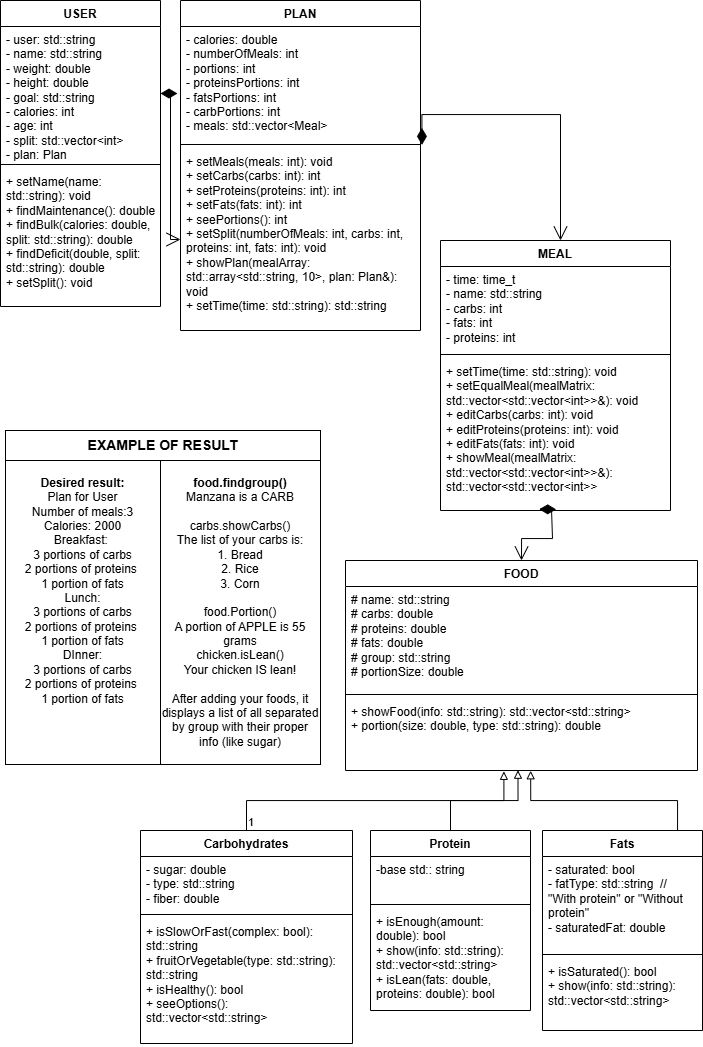

The diagram above was exported from draw.io. Its source (the exported page's mxGraphModel, read from the mxfile embedded in the PNG):
<mxGraphModel dx="1226" dy="625" grid="1" gridSize="10" guides="1" tooltips="1" connect="1" arrows="1" fold="1" page="1" pageScale="1" pageWidth="827" pageHeight="1169" background="#ffffff" math="0" shadow="0">
  <root>
    <mxCell id="WIyWlLk6GJQsqaUBKTNV-0" />
    <mxCell id="WIyWlLk6GJQsqaUBKTNV-1" parent="WIyWlLk6GJQsqaUBKTNV-0" />
    <mxCell id="FMY4L4mqXI822YV7hPnj-9" value="MEAL" style="swimlane;fontStyle=1;align=center;verticalAlign=top;childLayout=stackLayout;horizontal=1;startSize=26;horizontalStack=0;resizeParent=1;resizeParentMax=0;resizeLast=0;collapsible=1;marginBottom=0;whiteSpace=wrap;html=1;" parent="WIyWlLk6GJQsqaUBKTNV-1" vertex="1">
      <mxGeometry x="500" y="300" width="230" height="270" as="geometry" />
    </mxCell>
    <mxCell id="FMY4L4mqXI822YV7hPnj-10" value="&lt;div&gt;&lt;div&gt;- time: time_t&lt;/div&gt;&lt;div&gt;- name: std::string&lt;/div&gt;&lt;div&gt;- carbs: int&lt;/div&gt;&lt;div&gt;- fats: int&lt;/div&gt;&lt;div&gt;- proteins: int&lt;/div&gt;&lt;/div&gt;" style="text;strokeColor=none;fillColor=none;align=left;verticalAlign=top;spacingLeft=4;spacingRight=4;overflow=hidden;rotatable=0;points=[[0,0.5],[1,0.5]];portConstraint=eastwest;whiteSpace=wrap;html=1;" parent="FMY4L4mqXI822YV7hPnj-9" vertex="1">
      <mxGeometry y="26" width="230" height="84" as="geometry" />
    </mxCell>
    <mxCell id="FMY4L4mqXI822YV7hPnj-11" value="" style="line;strokeWidth=1;fillColor=none;align=left;verticalAlign=middle;spacingTop=-1;spacingLeft=3;spacingRight=3;rotatable=0;labelPosition=right;points=[];portConstraint=eastwest;strokeColor=inherit;" parent="FMY4L4mqXI822YV7hPnj-9" vertex="1">
      <mxGeometry y="110" width="230" height="8" as="geometry" />
    </mxCell>
    <mxCell id="FMY4L4mqXI822YV7hPnj-12" value="&lt;div&gt;+ setTime(time: std::string): void&lt;/div&gt;&lt;div&gt;+ setEqualMeal(mealMatrix: std::vector&amp;lt;std::vector&amp;lt;int&amp;gt;&amp;gt;&amp;amp;): void&lt;/div&gt;&lt;div&gt;+ editCarbs(carbs: int): void&lt;/div&gt;&lt;div&gt;+ editProteins(proteins: int): void&lt;/div&gt;&lt;div&gt;+ editFats(fats: int): void&lt;/div&gt;&lt;div&gt;+ showMeal(mealMatrix: std::vector&amp;lt;std::vector&amp;lt;int&amp;gt;&amp;gt;&amp;amp;): std::vector&amp;lt;std::vector&amp;lt;int&amp;gt;&amp;gt;&lt;/div&gt;" style="text;strokeColor=none;fillColor=none;align=left;verticalAlign=top;spacingLeft=4;spacingRight=4;overflow=hidden;rotatable=0;points=[[0,0.5],[1,0.5]];portConstraint=eastwest;whiteSpace=wrap;html=1;" parent="FMY4L4mqXI822YV7hPnj-9" vertex="1">
      <mxGeometry y="118" width="230" height="152" as="geometry" />
    </mxCell>
    <mxCell id="FMY4L4mqXI822YV7hPnj-13" value="PLAN" style="swimlane;fontStyle=1;align=center;verticalAlign=top;childLayout=stackLayout;horizontal=1;startSize=26;horizontalStack=0;resizeParent=1;resizeParentMax=0;resizeLast=0;collapsible=1;marginBottom=0;whiteSpace=wrap;html=1;" parent="WIyWlLk6GJQsqaUBKTNV-1" vertex="1">
      <mxGeometry x="240" y="60" width="240" height="330" as="geometry" />
    </mxCell>
    <mxCell id="FMY4L4mqXI822YV7hPnj-14" value="- calories: &lt;span class=&quot;hljs-type&quot;&gt;double&lt;/span&gt;&amp;nbsp;&lt;div&gt;- numberOfMeals: &lt;span class=&quot;hljs-type&quot;&gt;int&lt;/span&gt;&amp;nbsp;&lt;/div&gt;&lt;div&gt;- portions: &lt;span class=&quot;hljs-type&quot;&gt;int&lt;/span&gt;&amp;nbsp;&lt;/div&gt;&lt;div&gt;- proteinsPortions: &lt;span class=&quot;hljs-type&quot;&gt;int&lt;/span&gt;&amp;nbsp;&lt;/div&gt;&lt;div&gt;- fatsPortions: &lt;span class=&quot;hljs-type&quot;&gt;int&lt;/span&gt;&amp;nbsp;&lt;/div&gt;&lt;div&gt;- carbPortions: int&lt;/div&gt;&lt;div&gt;- meals: std::vector&amp;lt;Meal&amp;gt;&lt;/div&gt;" style="text;strokeColor=none;fillColor=none;align=left;verticalAlign=top;spacingLeft=4;spacingRight=4;overflow=hidden;rotatable=0;points=[[0,0.5],[1,0.5]];portConstraint=eastwest;whiteSpace=wrap;html=1;" parent="FMY4L4mqXI822YV7hPnj-13" vertex="1">
      <mxGeometry y="26" width="240" height="114" as="geometry" />
    </mxCell>
    <mxCell id="FMY4L4mqXI822YV7hPnj-15" value="" style="line;strokeWidth=1;fillColor=none;align=left;verticalAlign=middle;spacingTop=-1;spacingLeft=3;spacingRight=3;rotatable=0;labelPosition=right;points=[];portConstraint=eastwest;strokeColor=inherit;" parent="FMY4L4mqXI822YV7hPnj-13" vertex="1">
      <mxGeometry y="140" width="240" height="8" as="geometry" />
    </mxCell>
    <mxCell id="FMY4L4mqXI822YV7hPnj-16" value="&lt;div&gt;+ setMeals(meals: int): void&lt;/div&gt;&lt;div&gt;+ setCarbs(carbs: int): int&lt;/div&gt;&lt;div&gt;+ setProteins(proteins: int): int&lt;/div&gt;&lt;div&gt;+ setFats(fats: int): int&lt;/div&gt;&lt;div&gt;+ seePortions(): int&lt;/div&gt;&lt;div&gt;+ setSplit(numberOfMeals: int, carbs: int, proteins: int, fats: int): void&lt;/div&gt;&lt;div&gt;+ showPlan(mealArray: std::array&amp;lt;std::string, 10&amp;gt;, plan: Plan&amp;amp;): void&lt;/div&gt;&lt;div&gt;+ setTime(time: std::string): std::string&lt;/div&gt;" style="text;strokeColor=none;fillColor=none;align=left;verticalAlign=top;spacingLeft=4;spacingRight=4;overflow=hidden;rotatable=0;points=[[0,0.5],[1,0.5]];portConstraint=eastwest;whiteSpace=wrap;html=1;" parent="FMY4L4mqXI822YV7hPnj-13" vertex="1">
      <mxGeometry y="148" width="240" height="182" as="geometry" />
    </mxCell>
    <mxCell id="FMY4L4mqXI822YV7hPnj-17" value="USER" style="swimlane;fontStyle=1;align=center;verticalAlign=top;childLayout=stackLayout;horizontal=1;startSize=26;horizontalStack=0;resizeParent=1;resizeParentMax=0;resizeLast=0;collapsible=1;marginBottom=0;whiteSpace=wrap;html=1;" parent="WIyWlLk6GJQsqaUBKTNV-1" vertex="1">
      <mxGeometry x="60" y="60" width="160" height="306" as="geometry" />
    </mxCell>
    <mxCell id="FMY4L4mqXI822YV7hPnj-18" value="- user: std::string&lt;br&gt;- name: std::string&lt;br&gt;- weight: &lt;span class=&quot;hljs-type&quot;&gt;double&lt;/span&gt;&lt;br&gt;- height: &lt;span class=&quot;hljs-type&quot;&gt;double&lt;/span&gt;&lt;br&gt;- goal: std::string&lt;br&gt;- calories: &lt;span class=&quot;hljs-type&quot;&gt;int&lt;/span&gt;&lt;br&gt;- age: &lt;span class=&quot;hljs-type&quot;&gt;int&lt;/span&gt;&lt;br&gt;- split: std::vector&amp;lt;&lt;span class=&quot;hljs-type&quot;&gt;int&lt;/span&gt;&amp;gt;&lt;br&gt;- plan: Plan&lt;div&gt;&lt;br/&gt;&lt;/div&gt;" style="text;strokeColor=none;fillColor=none;align=left;verticalAlign=top;spacingLeft=4;spacingRight=4;overflow=hidden;rotatable=0;points=[[0,0.5],[1,0.5]];portConstraint=eastwest;whiteSpace=wrap;html=1;" parent="FMY4L4mqXI822YV7hPnj-17" vertex="1">
      <mxGeometry y="26" width="160" height="134" as="geometry" />
    </mxCell>
    <mxCell id="FMY4L4mqXI822YV7hPnj-19" value="" style="line;strokeWidth=1;fillColor=none;align=left;verticalAlign=middle;spacingTop=-1;spacingLeft=3;spacingRight=3;rotatable=0;labelPosition=right;points=[];portConstraint=eastwest;strokeColor=inherit;" parent="FMY4L4mqXI822YV7hPnj-17" vertex="1">
      <mxGeometry y="160" width="160" height="8" as="geometry" />
    </mxCell>
    <mxCell id="FMY4L4mqXI822YV7hPnj-20" value="&lt;div&gt;+&amp;nbsp;&lt;span class=&quot;hljs-built_in&quot;&gt;setName&lt;/span&gt;(name: std::string):&amp;nbsp;&lt;span class=&quot;hljs-type&quot;&gt;void&lt;/span&gt;&lt;br&gt;+&amp;nbsp;&lt;span class=&quot;hljs-built_in&quot;&gt;findMaintenance&lt;/span&gt;():&amp;nbsp;&lt;span class=&quot;hljs-type&quot;&gt;double&lt;/span&gt;&lt;br&gt;+&amp;nbsp;&lt;span class=&quot;hljs-built_in&quot;&gt;findBulk&lt;/span&gt;(calories:&amp;nbsp;&lt;span class=&quot;hljs-type&quot;&gt;double&lt;/span&gt;, split: std::string):&amp;nbsp;&lt;span class=&quot;hljs-type&quot;&gt;double&lt;/span&gt;&lt;br&gt;+&amp;nbsp;&lt;span class=&quot;hljs-built_in&quot;&gt;findDeficit&lt;/span&gt;(&lt;span class=&quot;hljs-type&quot;&gt;double&lt;/span&gt;, split: std::string):&amp;nbsp;&lt;span class=&quot;hljs-type&quot;&gt;double&lt;/span&gt;&lt;br&gt;+&amp;nbsp;&lt;span class=&quot;hljs-built_in&quot;&gt;setSplit&lt;/span&gt;():&amp;nbsp;&lt;span class=&quot;hljs-type&quot;&gt;void&lt;/span&gt;&lt;/div&gt;" style="text;strokeColor=none;fillColor=none;align=left;verticalAlign=top;spacingLeft=4;spacingRight=4;overflow=hidden;rotatable=0;points=[[0,0.5],[1,0.5]];portConstraint=eastwest;whiteSpace=wrap;html=1;" parent="FMY4L4mqXI822YV7hPnj-17" vertex="1">
      <mxGeometry y="168" width="160" height="138" as="geometry" />
    </mxCell>
    <mxCell id="FMY4L4mqXI822YV7hPnj-33" value="Carbohydrates" style="swimlane;fontStyle=1;align=center;verticalAlign=top;childLayout=stackLayout;horizontal=1;startSize=26;horizontalStack=0;resizeParent=1;resizeParentMax=0;resizeLast=0;collapsible=1;marginBottom=0;whiteSpace=wrap;html=1;" parent="WIyWlLk6GJQsqaUBKTNV-1" vertex="1">
      <mxGeometry x="200" y="890" width="212" height="213" as="geometry" />
    </mxCell>
    <mxCell id="FMY4L4mqXI822YV7hPnj-34" value="&lt;div&gt;- sugar: double&lt;/div&gt;&lt;div&gt;- type: std::string&lt;/div&gt;&lt;div&gt;- fiber: double&lt;/div&gt;" style="text;strokeColor=none;fillColor=none;align=left;verticalAlign=top;spacingLeft=4;spacingRight=4;overflow=hidden;rotatable=0;points=[[0,0.5],[1,0.5]];portConstraint=eastwest;whiteSpace=wrap;html=1;" parent="FMY4L4mqXI822YV7hPnj-33" vertex="1">
      <mxGeometry y="26" width="212" height="54" as="geometry" />
    </mxCell>
    <mxCell id="FMY4L4mqXI822YV7hPnj-35" value="" style="line;strokeWidth=1;fillColor=none;align=left;verticalAlign=middle;spacingTop=-1;spacingLeft=3;spacingRight=3;rotatable=0;labelPosition=right;points=[];portConstraint=eastwest;strokeColor=inherit;" parent="FMY4L4mqXI822YV7hPnj-33" vertex="1">
      <mxGeometry y="80" width="212" height="8" as="geometry" />
    </mxCell>
    <mxCell id="FMY4L4mqXI822YV7hPnj-36" value="&lt;div&gt;+ isSlowOrFast(complex: bool): std::string&lt;/div&gt;&lt;div&gt;+ fruitOrVegetable(type: std::string): std::string&lt;/div&gt;&lt;div&gt;+ isHealthy(): bool&lt;/div&gt;&lt;div&gt;+ seeOptions(): std::vector&amp;lt;std::string&amp;gt;&lt;/div&gt;" style="text;strokeColor=none;fillColor=none;align=left;verticalAlign=top;spacingLeft=4;spacingRight=4;overflow=hidden;rotatable=0;points=[[0,0.5],[1,0.5]];portConstraint=eastwest;whiteSpace=wrap;html=1;" parent="FMY4L4mqXI822YV7hPnj-33" vertex="1">
      <mxGeometry y="88" width="212" height="125" as="geometry" />
    </mxCell>
    <mxCell id="FMY4L4mqXI822YV7hPnj-41" value="Protein" style="swimlane;fontStyle=1;align=center;verticalAlign=top;childLayout=stackLayout;horizontal=1;startSize=26;horizontalStack=0;resizeParent=1;resizeParentMax=0;resizeLast=0;collapsible=1;marginBottom=0;whiteSpace=wrap;html=1;" parent="WIyWlLk6GJQsqaUBKTNV-1" vertex="1">
      <mxGeometry x="430" y="890" width="160" height="180" as="geometry" />
    </mxCell>
    <mxCell id="FMY4L4mqXI822YV7hPnj-42" value="-base std:: string&lt;div&gt;&lt;br&gt;&lt;/div&gt;" style="text;strokeColor=none;fillColor=none;align=left;verticalAlign=top;spacingLeft=4;spacingRight=4;overflow=hidden;rotatable=0;points=[[0,0.5],[1,0.5]];portConstraint=eastwest;whiteSpace=wrap;html=1;" parent="FMY4L4mqXI822YV7hPnj-41" vertex="1">
      <mxGeometry y="26" width="160" height="44" as="geometry" />
    </mxCell>
    <mxCell id="FMY4L4mqXI822YV7hPnj-43" value="" style="line;strokeWidth=1;fillColor=none;align=left;verticalAlign=middle;spacingTop=-1;spacingLeft=3;spacingRight=3;rotatable=0;labelPosition=right;points=[];portConstraint=eastwest;strokeColor=inherit;" parent="FMY4L4mqXI822YV7hPnj-41" vertex="1">
      <mxGeometry y="70" width="160" height="8" as="geometry" />
    </mxCell>
    <mxCell id="FMY4L4mqXI822YV7hPnj-44" value="&lt;div&gt;+ isEnough(amount: double): bool&lt;/div&gt;&lt;div&gt;+ show(info: std::string): std::vector&amp;lt;std::string&amp;gt;&lt;/div&gt;&lt;div&gt;+ isLean(fats: double, proteins: double): bool&lt;/div&gt;" style="text;strokeColor=none;fillColor=none;align=left;verticalAlign=top;spacingLeft=4;spacingRight=4;overflow=hidden;rotatable=0;points=[[0,0.5],[1,0.5]];portConstraint=eastwest;whiteSpace=wrap;html=1;" parent="FMY4L4mqXI822YV7hPnj-41" vertex="1">
      <mxGeometry y="78" width="160" height="102" as="geometry" />
    </mxCell>
    <mxCell id="FMY4L4mqXI822YV7hPnj-58" style="edgeStyle=orthogonalEdgeStyle;rounded=0;orthogonalLoop=1;jettySize=auto;html=1;entryX=0.526;entryY=1.004;entryDx=0;entryDy=0;entryPerimeter=0;endArrow=block;endFill=0;" parent="WIyWlLk6GJQsqaUBKTNV-1" source="FMY4L4mqXI822YV7hPnj-45" target="FMY4L4mqXI822YV7hPnj-52" edge="1">
      <mxGeometry relative="1" as="geometry">
        <mxPoint x="594" y="851" as="targetPoint" />
        <Array as="points">
          <mxPoint x="737" y="860" />
          <mxPoint x="590" y="860" />
        </Array>
      </mxGeometry>
    </mxCell>
    <mxCell id="FMY4L4mqXI822YV7hPnj-45" value="Fats" style="swimlane;fontStyle=1;align=center;verticalAlign=top;childLayout=stackLayout;horizontal=1;startSize=26;horizontalStack=0;resizeParent=1;resizeParentMax=0;resizeLast=0;collapsible=1;marginBottom=0;whiteSpace=wrap;html=1;" parent="WIyWlLk6GJQsqaUBKTNV-1" vertex="1">
      <mxGeometry x="602" y="890" width="160" height="200" as="geometry" />
    </mxCell>
    <mxCell id="FMY4L4mqXI822YV7hPnj-46" value="&lt;div&gt;- saturated: bool&lt;/div&gt;&lt;div&gt;- fatType: std::string&amp;nbsp; // &quot;With protein&quot; or &quot;Without protein&quot;&lt;/div&gt;&lt;div&gt;- saturatedFat: double&lt;/div&gt;&lt;div&gt;&lt;br&gt;&lt;/div&gt;" style="text;strokeColor=none;fillColor=none;align=left;verticalAlign=top;spacingLeft=4;spacingRight=4;overflow=hidden;rotatable=0;points=[[0,0.5],[1,0.5]];portConstraint=eastwest;whiteSpace=wrap;html=1;" parent="FMY4L4mqXI822YV7hPnj-45" vertex="1">
      <mxGeometry y="26" width="160" height="94" as="geometry" />
    </mxCell>
    <mxCell id="FMY4L4mqXI822YV7hPnj-47" value="" style="line;strokeWidth=1;fillColor=none;align=left;verticalAlign=middle;spacingTop=-1;spacingLeft=3;spacingRight=3;rotatable=0;labelPosition=right;points=[];portConstraint=eastwest;strokeColor=inherit;" parent="FMY4L4mqXI822YV7hPnj-45" vertex="1">
      <mxGeometry y="120" width="160" height="8" as="geometry" />
    </mxCell>
    <mxCell id="FMY4L4mqXI822YV7hPnj-48" value="&lt;div&gt;+ isSaturated(): bool&lt;/div&gt;&lt;div&gt;+ show(info: std::string): std::vector&amp;lt;std::string&amp;gt;&lt;/div&gt;" style="text;strokeColor=none;fillColor=none;align=left;verticalAlign=top;spacingLeft=4;spacingRight=4;overflow=hidden;rotatable=0;points=[[0,0.5],[1,0.5]];portConstraint=eastwest;whiteSpace=wrap;html=1;" parent="FMY4L4mqXI822YV7hPnj-45" vertex="1">
      <mxGeometry y="128" width="160" height="72" as="geometry" />
    </mxCell>
    <mxCell id="FMY4L4mqXI822YV7hPnj-49" value="FOOD" style="swimlane;fontStyle=1;align=center;verticalAlign=top;childLayout=stackLayout;horizontal=1;startSize=26;horizontalStack=0;resizeParent=1;resizeParentMax=0;resizeLast=0;collapsible=1;marginBottom=0;whiteSpace=wrap;html=1;" parent="WIyWlLk6GJQsqaUBKTNV-1" vertex="1">
      <mxGeometry x="405" y="620" width="352" height="210" as="geometry" />
    </mxCell>
    <mxCell id="FMY4L4mqXI822YV7hPnj-50" value="&lt;div&gt;# name: std::string&lt;/div&gt;&lt;div&gt;# carbs: double&lt;/div&gt;&lt;div&gt;# proteins: double&lt;/div&gt;&lt;div&gt;# fats: double&lt;/div&gt;&lt;div&gt;# group: std::string&lt;/div&gt;&lt;div&gt;# portionSize: double&lt;/div&gt;" style="text;strokeColor=none;fillColor=none;align=left;verticalAlign=top;spacingLeft=4;spacingRight=4;overflow=hidden;rotatable=0;points=[[0,0.5],[1,0.5]];portConstraint=eastwest;whiteSpace=wrap;html=1;" parent="FMY4L4mqXI822YV7hPnj-49" vertex="1">
      <mxGeometry y="26" width="352" height="104" as="geometry" />
    </mxCell>
    <mxCell id="FMY4L4mqXI822YV7hPnj-51" value="" style="line;strokeWidth=1;fillColor=none;align=left;verticalAlign=middle;spacingTop=-1;spacingLeft=3;spacingRight=3;rotatable=0;labelPosition=right;points=[];portConstraint=eastwest;strokeColor=inherit;" parent="FMY4L4mqXI822YV7hPnj-49" vertex="1">
      <mxGeometry y="130" width="352" height="8" as="geometry" />
    </mxCell>
    <mxCell id="FMY4L4mqXI822YV7hPnj-52" value="&lt;div&gt;&lt;div&gt;&lt;div&gt;+ showFood(info: std::string): std::vector&amp;lt;std::string&amp;gt;&lt;/div&gt;&lt;div&gt;+ portion(size: double, type: std::string): double&lt;/div&gt;&lt;/div&gt;&lt;/div&gt;" style="text;strokeColor=none;fillColor=none;align=left;verticalAlign=top;spacingLeft=4;spacingRight=4;overflow=hidden;rotatable=0;points=[[0,0.5],[1,0.5]];portConstraint=eastwest;whiteSpace=wrap;html=1;" parent="FMY4L4mqXI822YV7hPnj-49" vertex="1">
      <mxGeometry y="138" width="352" height="72" as="geometry" />
    </mxCell>
    <mxCell id="c9RpTEQ8IXBaA-mFvL-u-6" value="" style="endArrow=open;html=1;endSize=12;startArrow=diamondThin;startSize=14;startFill=1;edgeStyle=orthogonalEdgeStyle;align=left;verticalAlign=bottom;rounded=0;exitX=1;exitY=0.5;exitDx=0;exitDy=0;entryX=0;entryY=0.5;entryDx=0;entryDy=0;" parent="WIyWlLk6GJQsqaUBKTNV-1" source="FMY4L4mqXI822YV7hPnj-18" target="FMY4L4mqXI822YV7hPnj-16" edge="1">
      <mxGeometry x="-1" y="3" relative="1" as="geometry">
        <mxPoint x="380" y="230" as="sourcePoint" />
        <mxPoint x="310" y="183" as="targetPoint" />
      </mxGeometry>
    </mxCell>
    <mxCell id="c9RpTEQ8IXBaA-mFvL-u-9" value="" style="endArrow=open;html=1;endSize=12;startArrow=diamondThin;startSize=14;startFill=1;edgeStyle=orthogonalEdgeStyle;align=left;verticalAlign=bottom;rounded=0;exitX=0.503;exitY=0.993;exitDx=0;exitDy=0;exitPerimeter=0;entryX=0.5;entryY=0;entryDx=0;entryDy=0;" parent="WIyWlLk6GJQsqaUBKTNV-1" source="FMY4L4mqXI822YV7hPnj-12" target="FMY4L4mqXI822YV7hPnj-49" edge="1">
      <mxGeometry x="-1" y="3" relative="1" as="geometry">
        <mxPoint x="330" y="230" as="sourcePoint" />
        <mxPoint x="490" y="230" as="targetPoint" />
        <Array as="points">
          <mxPoint x="611" y="570" />
          <mxPoint x="612" y="570" />
          <mxPoint x="612" y="598" />
          <mxPoint x="581" y="598" />
        </Array>
      </mxGeometry>
    </mxCell>
    <mxCell id="c9RpTEQ8IXBaA-mFvL-u-11" value="&lt;b&gt;Desired result:&lt;/b&gt;&lt;div&gt;Plan for User&lt;/div&gt;&lt;div&gt;Number of meals:3&lt;/div&gt;&lt;div&gt;Calories: 2000&lt;/div&gt;&lt;div&gt;Breakfast:&amp;nbsp;&lt;/div&gt;&lt;div&gt;3 portions of carbs&lt;/div&gt;&lt;div&gt;2 portions of proteins&amp;nbsp;&lt;/div&gt;&lt;div&gt;1 portion of fats&lt;/div&gt;&lt;div&gt;Lunch:&lt;/div&gt;&lt;div&gt;&lt;div&gt;3 portions of carbs&lt;/div&gt;&lt;div&gt;2 portions of proteins&amp;nbsp;&lt;/div&gt;&lt;div&gt;1 portion of fats&lt;/div&gt;&lt;/div&gt;&lt;div&gt;DInner:&lt;/div&gt;&lt;div&gt;&lt;div&gt;3 portions of carbs&lt;/div&gt;&lt;div&gt;2 portions of proteins&amp;nbsp;&lt;/div&gt;&lt;div&gt;1 portion of fats&lt;/div&gt;&lt;/div&gt;&lt;div&gt;&lt;br&gt;&lt;/div&gt;&lt;div&gt;&lt;br&gt;&lt;/div&gt;&lt;div&gt;&lt;br&gt;&lt;/div&gt;" style="html=1;whiteSpace=wrap;" parent="WIyWlLk6GJQsqaUBKTNV-1" vertex="1">
      <mxGeometry x="65" y="520" width="155" height="304" as="geometry" />
    </mxCell>
    <mxCell id="c9RpTEQ8IXBaA-mFvL-u-12" value="&lt;div&gt;&lt;b&gt;food.findgroup()&lt;/b&gt;&lt;/div&gt;&lt;div&gt;Manzana is a CARB&lt;/div&gt;&lt;div&gt;&lt;br&gt;&lt;/div&gt;&lt;div&gt;carbs.showCarbs()&lt;/div&gt;&lt;div&gt;The list of your carbs is:&lt;/div&gt;&lt;div&gt;1. Bread&lt;/div&gt;&lt;div&gt;2. Rice&lt;/div&gt;&lt;div&gt;3. Corn&lt;/div&gt;&lt;div&gt;&lt;br&gt;&lt;/div&gt;&lt;div&gt;food.Portion()&lt;/div&gt;&lt;div&gt;A portion of APPLE is 55 grams&lt;/div&gt;&lt;div&gt;chicken.isLean()&lt;/div&gt;&lt;div&gt;Your chicken IS lean!&lt;/div&gt;&lt;div&gt;&lt;br&gt;&lt;/div&gt;&lt;div&gt;After adding your foods, it displays a list of all separated by group with their proper info (like sugar)&lt;/div&gt;" style="html=1;whiteSpace=wrap;" parent="WIyWlLk6GJQsqaUBKTNV-1" vertex="1">
      <mxGeometry x="220" y="520" width="160" height="304" as="geometry" />
    </mxCell>
    <mxCell id="c9RpTEQ8IXBaA-mFvL-u-15" value="" style="endArrow=block;endFill=0;html=1;edgeStyle=orthogonalEdgeStyle;align=left;verticalAlign=top;rounded=0;exitX=0.5;exitY=0;exitDx=0;exitDy=0;entryX=0.45;entryY=1.012;entryDx=0;entryDy=0;entryPerimeter=0;" parent="WIyWlLk6GJQsqaUBKTNV-1" source="FMY4L4mqXI822YV7hPnj-33" target="FMY4L4mqXI822YV7hPnj-52" edge="1">
      <mxGeometry x="-1" relative="1" as="geometry">
        <mxPoint x="549" y="760" as="sourcePoint" />
        <mxPoint x="709" y="760" as="targetPoint" />
      </mxGeometry>
    </mxCell>
    <mxCell id="c9RpTEQ8IXBaA-mFvL-u-16" value="1" style="edgeLabel;resizable=0;html=1;align=left;verticalAlign=bottom;" parent="c9RpTEQ8IXBaA-mFvL-u-15" connectable="0" vertex="1">
      <mxGeometry x="-1" relative="1" as="geometry" />
    </mxCell>
    <mxCell id="c9RpTEQ8IXBaA-mFvL-u-18" style="edgeStyle=orthogonalEdgeStyle;rounded=0;orthogonalLoop=1;jettySize=auto;html=1;entryX=0.49;entryY=0.996;entryDx=0;entryDy=0;entryPerimeter=0;endArrow=block;endFill=0;" parent="WIyWlLk6GJQsqaUBKTNV-1" source="FMY4L4mqXI822YV7hPnj-41" target="FMY4L4mqXI822YV7hPnj-52" edge="1">
      <mxGeometry relative="1" as="geometry" />
    </mxCell>
    <mxCell id="c9RpTEQ8IXBaA-mFvL-u-19" value="&lt;b&gt;&lt;font style=&quot;font-size: 14px;&quot;&gt;EXAMPLE OF RESULT&lt;/font&gt;&lt;/b&gt;" style="html=1;whiteSpace=wrap;" parent="WIyWlLk6GJQsqaUBKTNV-1" vertex="1">
      <mxGeometry x="65" y="490" width="315" height="30" as="geometry" />
    </mxCell>
    <mxCell id="FMY4L4mqXI822YV7hPnj-61" value="" style="endArrow=open;html=1;endSize=12;startArrow=diamondThin;startSize=14;startFill=1;edgeStyle=orthogonalEdgeStyle;align=left;verticalAlign=bottom;rounded=0;exitX=1.006;exitY=-0.02;exitDx=0;exitDy=0;exitPerimeter=0;" parent="WIyWlLk6GJQsqaUBKTNV-1" source="FMY4L4mqXI822YV7hPnj-16" target="FMY4L4mqXI822YV7hPnj-9" edge="1">
      <mxGeometry x="-1" y="3" relative="1" as="geometry">
        <mxPoint x="550" y="110" as="sourcePoint" />
        <mxPoint x="520" y="191" as="targetPoint" />
        <Array as="points">
          <mxPoint x="620" y="174" />
        </Array>
      </mxGeometry>
    </mxCell>
  </root>
</mxGraphModel>